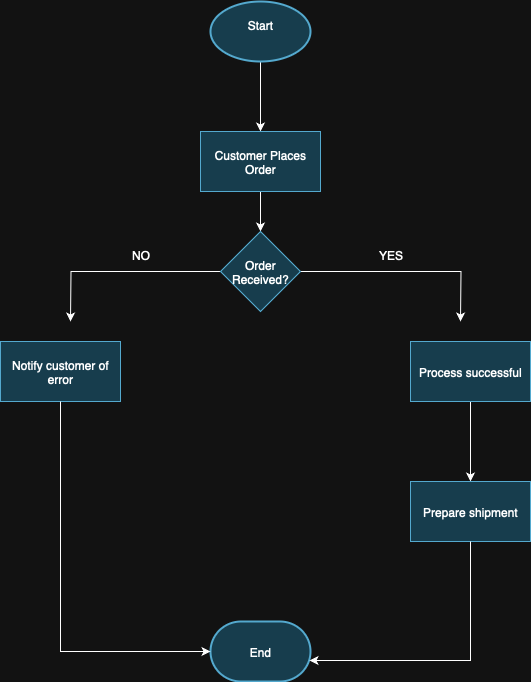

The diagram above was exported from draw.io. Its source (the exported page's mxGraphModel, read from the mxfile embedded in the PNG):
<mxGraphModel dx="976" dy="604" grid="1" gridSize="10" guides="1" tooltips="1" connect="1" arrows="1" fold="1" page="1" pageScale="1" pageWidth="850" pageHeight="1100" math="0" shadow="0">
  <root>
    <mxCell id="0" />
    <mxCell id="1" parent="0" />
    <mxCell id="X5bVlnh-ZKJI-qZHkJ8f-5" value="" style="edgeStyle=orthogonalEdgeStyle;rounded=0;orthogonalLoop=1;jettySize=auto;html=1;" edge="1" parent="1" source="SaoYd2hOtygTecyG4F5N-1" target="SaoYd2hOtygTecyG4F5N-2">
      <mxGeometry relative="1" as="geometry" />
    </mxCell>
    <mxCell id="SaoYd2hOtygTecyG4F5N-1" value="Start&lt;div&gt;&lt;br&gt;&lt;/div&gt;" style="strokeWidth=2;html=1;shape=mxgraph.flowchart.start_1;whiteSpace=wrap;fillColor=#b1ddf0;strokeColor=#10739e;" parent="1" vertex="1">
      <mxGeometry x="350" y="40" width="100" height="60" as="geometry" />
    </mxCell>
    <mxCell id="X5bVlnh-ZKJI-qZHkJ8f-7" value="" style="edgeStyle=orthogonalEdgeStyle;rounded=0;orthogonalLoop=1;jettySize=auto;html=1;" edge="1" parent="1" source="SaoYd2hOtygTecyG4F5N-2" target="X5bVlnh-ZKJI-qZHkJ8f-6">
      <mxGeometry relative="1" as="geometry" />
    </mxCell>
    <mxCell id="SaoYd2hOtygTecyG4F5N-2" value="&lt;div style=&quot;&quot;&gt;Customer Places Order&lt;/div&gt;" style="rounded=0;whiteSpace=wrap;html=1;direction=west;align=center;fillColor=#b1ddf0;strokeColor=#10739e;" parent="1" vertex="1">
      <mxGeometry x="340" y="170" width="120" height="60" as="geometry" />
    </mxCell>
    <mxCell id="X5bVlnh-ZKJI-qZHkJ8f-23" style="edgeStyle=orthogonalEdgeStyle;rounded=0;orthogonalLoop=1;jettySize=auto;html=1;exitX=0;exitY=0.5;exitDx=0;exitDy=0;" edge="1" parent="1" source="X5bVlnh-ZKJI-qZHkJ8f-6">
      <mxGeometry relative="1" as="geometry">
        <mxPoint x="210" y="360" as="targetPoint" />
      </mxGeometry>
    </mxCell>
    <mxCell id="X5bVlnh-ZKJI-qZHkJ8f-24" style="edgeStyle=orthogonalEdgeStyle;rounded=0;orthogonalLoop=1;jettySize=auto;html=1;exitX=1;exitY=0.5;exitDx=0;exitDy=0;" edge="1" parent="1" source="X5bVlnh-ZKJI-qZHkJ8f-6">
      <mxGeometry relative="1" as="geometry">
        <mxPoint x="600" y="360" as="targetPoint" />
      </mxGeometry>
    </mxCell>
    <mxCell id="X5bVlnh-ZKJI-qZHkJ8f-6" value="Order Received?" style="rhombus;whiteSpace=wrap;html=1;fillColor=#b1ddf0;strokeColor=#10739e;" vertex="1" parent="1">
      <mxGeometry x="360" y="270" width="80" height="80" as="geometry" />
    </mxCell>
    <mxCell id="X5bVlnh-ZKJI-qZHkJ8f-27" value="NO" style="text;html=1;align=center;verticalAlign=middle;resizable=0;points=[];autosize=1;strokeColor=none;fillColor=none;" vertex="1" parent="1">
      <mxGeometry x="260" y="278" width="40" height="30" as="geometry" />
    </mxCell>
    <mxCell id="X5bVlnh-ZKJI-qZHkJ8f-28" value="YES" style="text;html=1;align=center;verticalAlign=middle;resizable=0;points=[];autosize=1;strokeColor=none;fillColor=none;" vertex="1" parent="1">
      <mxGeometry x="505" y="278" width="50" height="30" as="geometry" />
    </mxCell>
    <mxCell id="X5bVlnh-ZKJI-qZHkJ8f-32" value="" style="edgeStyle=orthogonalEdgeStyle;rounded=0;orthogonalLoop=1;jettySize=auto;html=1;" edge="1" parent="1" source="X5bVlnh-ZKJI-qZHkJ8f-29" target="X5bVlnh-ZKJI-qZHkJ8f-31">
      <mxGeometry relative="1" as="geometry" />
    </mxCell>
    <mxCell id="X5bVlnh-ZKJI-qZHkJ8f-29" value="Process successful" style="rounded=0;whiteSpace=wrap;html=1;fillColor=#b1ddf0;strokeColor=#10739e;" vertex="1" parent="1">
      <mxGeometry x="550" y="380" width="120" height="60" as="geometry" />
    </mxCell>
    <mxCell id="X5bVlnh-ZKJI-qZHkJ8f-30" value="Notify customer of error" style="rounded=0;whiteSpace=wrap;html=1;fillColor=#b1ddf0;strokeColor=#10739e;" vertex="1" parent="1">
      <mxGeometry x="140" y="380" width="120" height="60" as="geometry" />
    </mxCell>
    <mxCell id="X5bVlnh-ZKJI-qZHkJ8f-31" value="Prepare shipment" style="whiteSpace=wrap;html=1;rounded=0;fillColor=#b1ddf0;strokeColor=#10739e;" vertex="1" parent="1">
      <mxGeometry x="550" y="520" width="120" height="60" as="geometry" />
    </mxCell>
    <mxCell id="X5bVlnh-ZKJI-qZHkJ8f-33" value="End" style="strokeWidth=2;html=1;shape=mxgraph.flowchart.terminator;whiteSpace=wrap;fillColor=#b1ddf0;strokeColor=#10739e;" vertex="1" parent="1">
      <mxGeometry x="350" y="660" width="100" height="60" as="geometry" />
    </mxCell>
    <mxCell id="X5bVlnh-ZKJI-qZHkJ8f-36" style="edgeStyle=orthogonalEdgeStyle;rounded=0;orthogonalLoop=1;jettySize=auto;html=1;exitX=0.5;exitY=1;exitDx=0;exitDy=0;entryX=0;entryY=0.5;entryDx=0;entryDy=0;entryPerimeter=0;" edge="1" parent="1" source="X5bVlnh-ZKJI-qZHkJ8f-30" target="X5bVlnh-ZKJI-qZHkJ8f-33">
      <mxGeometry relative="1" as="geometry" />
    </mxCell>
    <mxCell id="X5bVlnh-ZKJI-qZHkJ8f-37" style="edgeStyle=orthogonalEdgeStyle;rounded=0;orthogonalLoop=1;jettySize=auto;html=1;exitX=0.5;exitY=1;exitDx=0;exitDy=0;entryX=0.99;entryY=0.65;entryDx=0;entryDy=0;entryPerimeter=0;" edge="1" parent="1" source="X5bVlnh-ZKJI-qZHkJ8f-31" target="X5bVlnh-ZKJI-qZHkJ8f-33">
      <mxGeometry relative="1" as="geometry" />
    </mxCell>
  </root>
</mxGraphModel>